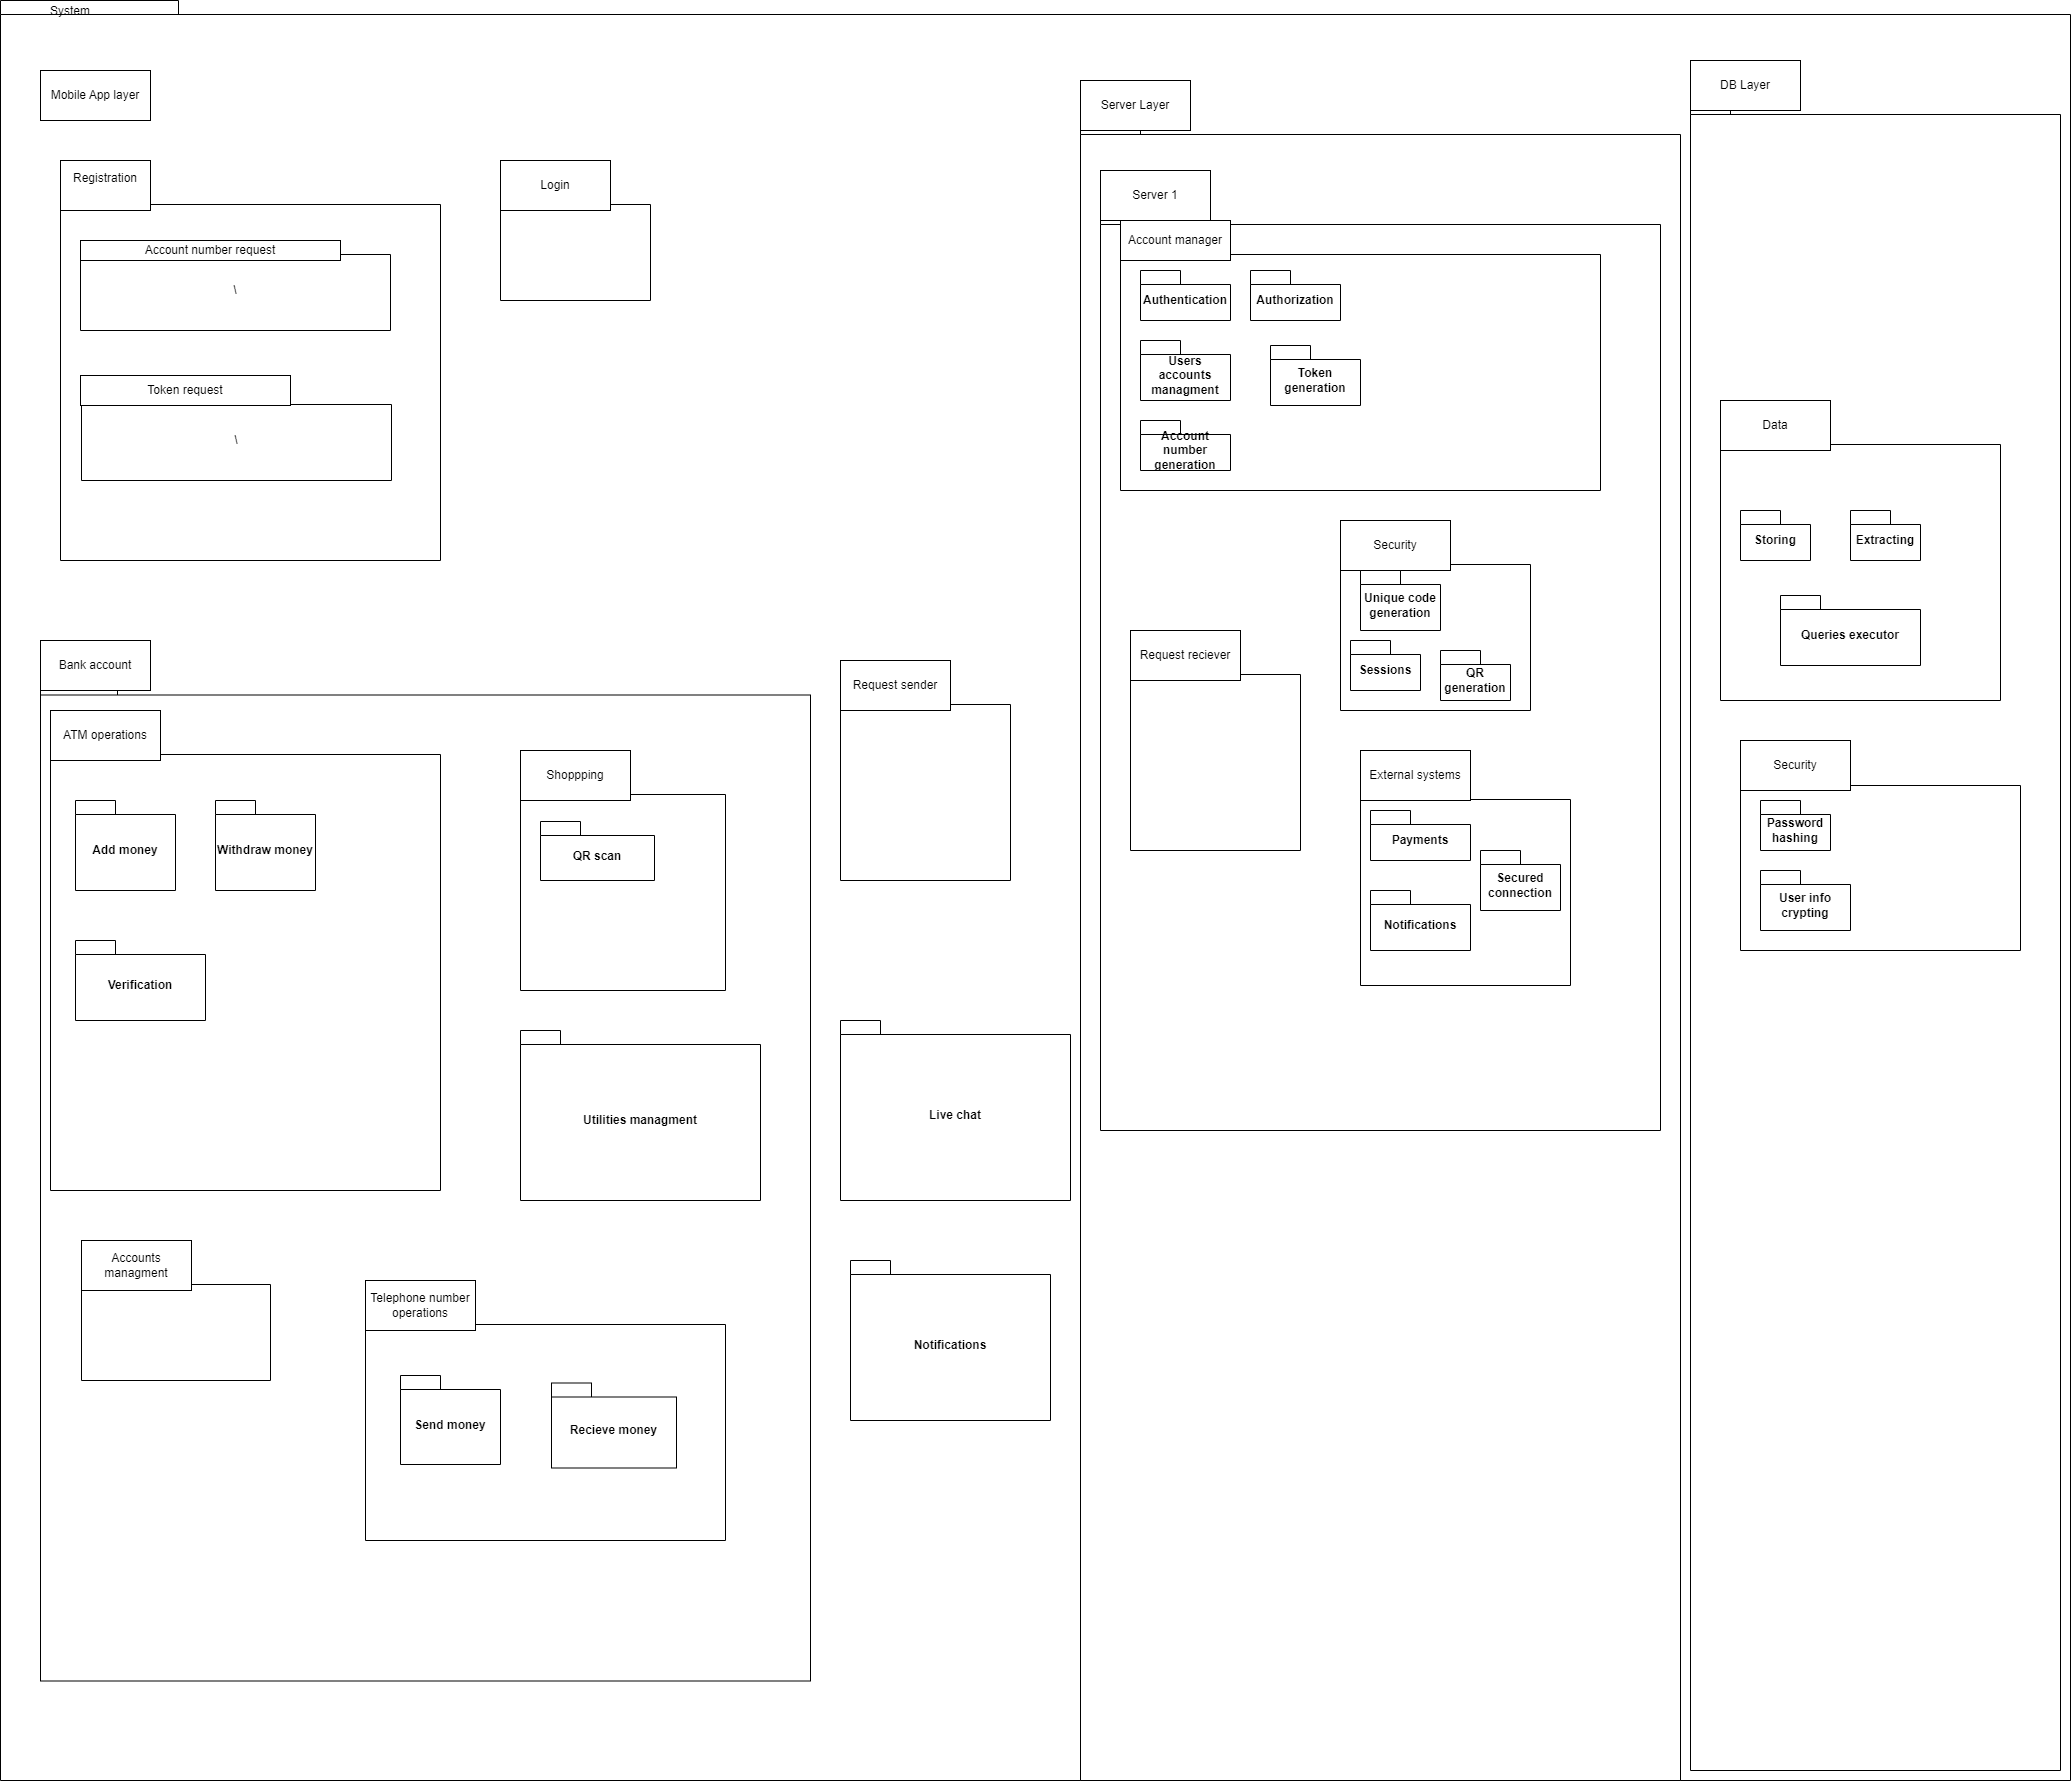

The diagram above was exported from draw.io. Its source (the exported page's mxGraphModel, read from the mxfile embedded in the PNG):
<mxGraphModel dx="3859" dy="2013" grid="1" gridSize="10" guides="1" tooltips="1" connect="1" arrows="1" fold="1" page="1" pageScale="1" pageWidth="850" pageHeight="1100" math="0" shadow="0">
  <root>
    <mxCell id="0" />
    <mxCell id="1" parent="0" />
    <mxCell id="-ROIpDWnLUawv1nbcp3--1" value="" style="shape=folder;fontStyle=1;spacingTop=10;tabWidth=40;tabHeight=14;tabPosition=left;html=1;whiteSpace=wrap;" vertex="1" parent="1">
      <mxGeometry x="-260" y="20" width="2070" height="1780" as="geometry" />
    </mxCell>
    <mxCell id="-ROIpDWnLUawv1nbcp3--81" value="" style="shape=folder;fontStyle=1;spacingTop=10;tabWidth=40;tabHeight=14;tabPosition=left;html=1;whiteSpace=wrap;" vertex="1" parent="1">
      <mxGeometry x="-220" y="700.5" width="770" height="1000" as="geometry" />
    </mxCell>
    <mxCell id="-ROIpDWnLUawv1nbcp3--2" value="System" style="html=1;whiteSpace=wrap;" vertex="1" parent="1">
      <mxGeometry x="-220" y="30" width="60" as="geometry" />
    </mxCell>
    <mxCell id="-ROIpDWnLUawv1nbcp3--5" value="" style="shape=folder;fontStyle=1;spacingTop=10;tabWidth=40;tabHeight=14;tabPosition=left;html=1;whiteSpace=wrap;" vertex="1" parent="1">
      <mxGeometry x="820" y="140" width="600" height="1660" as="geometry" />
    </mxCell>
    <mxCell id="-ROIpDWnLUawv1nbcp3--6" value="" style="shape=folder;fontStyle=1;spacingTop=10;tabWidth=40;tabHeight=14;tabPosition=left;html=1;whiteSpace=wrap;" vertex="1" parent="1">
      <mxGeometry x="1430" y="120" width="370" height="1670" as="geometry" />
    </mxCell>
    <mxCell id="-ROIpDWnLUawv1nbcp3--11" value="Server Layer" style="html=1;whiteSpace=wrap;" vertex="1" parent="1">
      <mxGeometry x="820" y="100" width="110" height="50" as="geometry" />
    </mxCell>
    <mxCell id="-ROIpDWnLUawv1nbcp3--12" value="Mobile App layer" style="html=1;whiteSpace=wrap;" vertex="1" parent="1">
      <mxGeometry x="-220" y="90" width="110" height="50" as="geometry" />
    </mxCell>
    <mxCell id="-ROIpDWnLUawv1nbcp3--13" value="DB Layer" style="html=1;whiteSpace=wrap;" vertex="1" parent="1">
      <mxGeometry x="1430" y="80" width="110" height="50" as="geometry" />
    </mxCell>
    <mxCell id="-ROIpDWnLUawv1nbcp3--14" value="" style="shape=folder;fontStyle=1;spacingTop=10;tabWidth=40;tabHeight=14;tabPosition=left;html=1;whiteSpace=wrap;" vertex="1" parent="1">
      <mxGeometry x="-200" y="210" width="380" height="370" as="geometry" />
    </mxCell>
    <mxCell id="-ROIpDWnLUawv1nbcp3--15" value="Registration&lt;div&gt;&lt;br&gt;&lt;/div&gt;" style="html=1;whiteSpace=wrap;" vertex="1" parent="1">
      <mxGeometry x="-200" y="180" width="90" height="50" as="geometry" />
    </mxCell>
    <mxCell id="-ROIpDWnLUawv1nbcp3--16" value="\" style="shape=folder;fontStyle=1;spacingTop=10;tabWidth=40;tabHeight=14;tabPosition=left;html=1;whiteSpace=wrap;" vertex="1" parent="1">
      <mxGeometry x="-180" y="260" width="310" height="90" as="geometry" />
    </mxCell>
    <mxCell id="-ROIpDWnLUawv1nbcp3--17" value="Account number request" style="html=1;whiteSpace=wrap;" vertex="1" parent="1">
      <mxGeometry x="-180" y="260" width="260" height="20" as="geometry" />
    </mxCell>
    <mxCell id="-ROIpDWnLUawv1nbcp3--18" value="\" style="shape=folder;fontStyle=1;spacingTop=10;tabWidth=40;tabHeight=14;tabPosition=left;html=1;whiteSpace=wrap;" vertex="1" parent="1">
      <mxGeometry x="-179" y="410" width="310" height="90" as="geometry" />
    </mxCell>
    <mxCell id="-ROIpDWnLUawv1nbcp3--19" value="Token request" style="html=1;whiteSpace=wrap;" vertex="1" parent="1">
      <mxGeometry x="-180" y="395" width="210" height="30" as="geometry" />
    </mxCell>
    <mxCell id="-ROIpDWnLUawv1nbcp3--21" value="" style="shape=folder;fontStyle=1;spacingTop=10;tabWidth=40;tabHeight=14;tabPosition=left;html=1;whiteSpace=wrap;" vertex="1" parent="1">
      <mxGeometry x="240" y="210" width="150" height="110" as="geometry" />
    </mxCell>
    <mxCell id="-ROIpDWnLUawv1nbcp3--22" value="Login" style="html=1;whiteSpace=wrap;" vertex="1" parent="1">
      <mxGeometry x="240" y="180" width="110" height="50" as="geometry" />
    </mxCell>
    <mxCell id="-ROIpDWnLUawv1nbcp3--23" value="" style="shape=folder;fontStyle=1;spacingTop=10;tabWidth=40;tabHeight=14;tabPosition=left;html=1;whiteSpace=wrap;" vertex="1" parent="1">
      <mxGeometry x="840" y="230" width="560" height="920" as="geometry" />
    </mxCell>
    <mxCell id="-ROIpDWnLUawv1nbcp3--27" value="Server 1" style="html=1;whiteSpace=wrap;" vertex="1" parent="1">
      <mxGeometry x="840" y="190" width="110" height="50" as="geometry" />
    </mxCell>
    <mxCell id="-ROIpDWnLUawv1nbcp3--35" value="" style="shape=folder;fontStyle=1;spacingTop=10;tabWidth=40;tabHeight=14;tabPosition=left;html=1;whiteSpace=wrap;" vertex="1" parent="1">
      <mxGeometry x="860" y="260" width="480" height="250" as="geometry" />
    </mxCell>
    <mxCell id="-ROIpDWnLUawv1nbcp3--36" value="Account manager" style="html=1;whiteSpace=wrap;" vertex="1" parent="1">
      <mxGeometry x="860" y="240" width="110" height="40" as="geometry" />
    </mxCell>
    <mxCell id="-ROIpDWnLUawv1nbcp3--37" value="Authentication" style="shape=folder;fontStyle=1;spacingTop=10;tabWidth=40;tabHeight=14;tabPosition=left;html=1;whiteSpace=wrap;" vertex="1" parent="1">
      <mxGeometry x="880" y="290" width="90" height="50" as="geometry" />
    </mxCell>
    <mxCell id="-ROIpDWnLUawv1nbcp3--38" value="Authorization" style="shape=folder;fontStyle=1;spacingTop=10;tabWidth=40;tabHeight=14;tabPosition=left;html=1;whiteSpace=wrap;" vertex="1" parent="1">
      <mxGeometry x="990" y="290" width="90" height="50" as="geometry" />
    </mxCell>
    <mxCell id="-ROIpDWnLUawv1nbcp3--39" value="Users accounts managment" style="shape=folder;fontStyle=1;spacingTop=10;tabWidth=40;tabHeight=14;tabPosition=left;html=1;whiteSpace=wrap;" vertex="1" parent="1">
      <mxGeometry x="880" y="360" width="90" height="60" as="geometry" />
    </mxCell>
    <mxCell id="-ROIpDWnLUawv1nbcp3--40" value="Token generation&lt;span style=&quot;color: rgba(0, 0, 0, 0); font-family: monospace; font-size: 0px; font-weight: 400; text-align: start; text-wrap: nowrap;&quot;&gt;%3CmxGraphModel%3E%3Croot%3E%3CmxCell%20id%3D%220%22%2F%3E%3CmxCell%20id%3D%221%22%20parent%3D%220%22%2F%3E%3CmxCell%20id%3D%222%22%20value%3D%22Authentication%22%20style%3D%22shape%3Dfolder%3BfontStyle%3D1%3BspacingTop%3D10%3BtabWidth%3D40%3BtabHeight%3D14%3BtabPosition%3Dleft%3Bhtml%3D1%3BwhiteSpace%3Dwrap%3B%22%20vertex%3D%221%22%20parent%3D%221%22%3E%3CmxGeometry%20x%3D%22880%22%20y%3D%22290%22%20width%3D%2290%22%20height%3D%2250%22%20as%3D%22geometry%22%2F%3E%3C%2FmxCell%3E%3C%2Froot%3E%3C%2FmxGraphModel%3E&lt;/span&gt;" style="shape=folder;fontStyle=1;spacingTop=10;tabWidth=40;tabHeight=14;tabPosition=left;html=1;whiteSpace=wrap;" vertex="1" parent="1">
      <mxGeometry x="1010" y="365" width="90" height="60" as="geometry" />
    </mxCell>
    <mxCell id="-ROIpDWnLUawv1nbcp3--41" value="Account number generation" style="shape=folder;fontStyle=1;spacingTop=10;tabWidth=40;tabHeight=14;tabPosition=left;html=1;whiteSpace=wrap;" vertex="1" parent="1">
      <mxGeometry x="880" y="440" width="90" height="50" as="geometry" />
    </mxCell>
    <mxCell id="-ROIpDWnLUawv1nbcp3--42" value="" style="shape=folder;fontStyle=1;spacingTop=10;tabWidth=40;tabHeight=14;tabPosition=left;html=1;whiteSpace=wrap;" vertex="1" parent="1">
      <mxGeometry x="105" y="1330" width="360" height="230" as="geometry" />
    </mxCell>
    <mxCell id="-ROIpDWnLUawv1nbcp3--43" value="Telephone number operations" style="html=1;whiteSpace=wrap;" vertex="1" parent="1">
      <mxGeometry x="105" y="1300" width="110" height="50" as="geometry" />
    </mxCell>
    <mxCell id="-ROIpDWnLUawv1nbcp3--44" value="Send money" style="shape=folder;fontStyle=1;spacingTop=10;tabWidth=40;tabHeight=14;tabPosition=left;html=1;whiteSpace=wrap;" vertex="1" parent="1">
      <mxGeometry x="140" y="1395" width="100" height="89" as="geometry" />
    </mxCell>
    <mxCell id="-ROIpDWnLUawv1nbcp3--46" value="Recieve money" style="shape=folder;fontStyle=1;spacingTop=10;tabWidth=40;tabHeight=14;tabPosition=left;html=1;whiteSpace=wrap;" vertex="1" parent="1">
      <mxGeometry x="291" y="1402.5" width="125" height="85" as="geometry" />
    </mxCell>
    <mxCell id="-ROIpDWnLUawv1nbcp3--53" value="" style="shape=folder;fontStyle=1;spacingTop=10;tabWidth=40;tabHeight=14;tabPosition=left;html=1;whiteSpace=wrap;" vertex="1" parent="1">
      <mxGeometry x="580" y="710" width="170" height="190" as="geometry" />
    </mxCell>
    <mxCell id="-ROIpDWnLUawv1nbcp3--54" value="Request sender" style="html=1;whiteSpace=wrap;" vertex="1" parent="1">
      <mxGeometry x="580" y="680" width="110" height="50" as="geometry" />
    </mxCell>
    <mxCell id="-ROIpDWnLUawv1nbcp3--56" value="" style="shape=folder;fontStyle=1;spacingTop=10;tabWidth=40;tabHeight=14;tabPosition=left;html=1;whiteSpace=wrap;" vertex="1" parent="1">
      <mxGeometry x="870" y="680" width="170" height="190" as="geometry" />
    </mxCell>
    <mxCell id="-ROIpDWnLUawv1nbcp3--57" value="Request reciever" style="html=1;whiteSpace=wrap;" vertex="1" parent="1">
      <mxGeometry x="870" y="650" width="110" height="50" as="geometry" />
    </mxCell>
    <mxCell id="-ROIpDWnLUawv1nbcp3--59" value="" style="shape=folder;fontStyle=1;spacingTop=10;tabWidth=40;tabHeight=14;tabPosition=left;html=1;whiteSpace=wrap;" vertex="1" parent="1">
      <mxGeometry x="1080" y="570" width="190" height="160" as="geometry" />
    </mxCell>
    <mxCell id="-ROIpDWnLUawv1nbcp3--60" value="Security" style="html=1;whiteSpace=wrap;" vertex="1" parent="1">
      <mxGeometry x="1080" y="540" width="110" height="50" as="geometry" />
    </mxCell>
    <mxCell id="-ROIpDWnLUawv1nbcp3--61" value="Unique code generation" style="shape=folder;fontStyle=1;spacingTop=10;tabWidth=40;tabHeight=14;tabPosition=left;html=1;whiteSpace=wrap;" vertex="1" parent="1">
      <mxGeometry x="1100" y="590" width="80" height="60" as="geometry" />
    </mxCell>
    <mxCell id="-ROIpDWnLUawv1nbcp3--62" value="QR generation" style="shape=folder;fontStyle=1;spacingTop=10;tabWidth=40;tabHeight=14;tabPosition=left;html=1;whiteSpace=wrap;" vertex="1" parent="1">
      <mxGeometry x="1180" y="670" width="70" height="50" as="geometry" />
    </mxCell>
    <mxCell id="-ROIpDWnLUawv1nbcp3--67" value="Bank account" style="html=1;whiteSpace=wrap;" vertex="1" parent="1">
      <mxGeometry x="-220" y="660" width="110" height="50" as="geometry" />
    </mxCell>
    <mxCell id="-ROIpDWnLUawv1nbcp3--70" value="" style="shape=folder;fontStyle=1;spacingTop=10;tabWidth=40;tabHeight=14;tabPosition=left;html=1;whiteSpace=wrap;" vertex="1" parent="1">
      <mxGeometry x="-210" y="760" width="390" height="450" as="geometry" />
    </mxCell>
    <mxCell id="-ROIpDWnLUawv1nbcp3--71" value="ATM operations" style="html=1;whiteSpace=wrap;" vertex="1" parent="1">
      <mxGeometry x="-210" y="730" width="110" height="50" as="geometry" />
    </mxCell>
    <mxCell id="-ROIpDWnLUawv1nbcp3--72" value="Add money" style="shape=folder;fontStyle=1;spacingTop=10;tabWidth=40;tabHeight=14;tabPosition=left;html=1;whiteSpace=wrap;" vertex="1" parent="1">
      <mxGeometry x="-185" y="820" width="100" height="90" as="geometry" />
    </mxCell>
    <mxCell id="-ROIpDWnLUawv1nbcp3--73" value="Withdraw money" style="shape=folder;fontStyle=1;spacingTop=10;tabWidth=40;tabHeight=14;tabPosition=left;html=1;whiteSpace=wrap;" vertex="1" parent="1">
      <mxGeometry x="-45" y="820" width="100" height="90" as="geometry" />
    </mxCell>
    <mxCell id="-ROIpDWnLUawv1nbcp3--74" value="Verification" style="shape=folder;fontStyle=1;spacingTop=10;tabWidth=40;tabHeight=14;tabPosition=left;html=1;whiteSpace=wrap;" vertex="1" parent="1">
      <mxGeometry x="-185" y="960" width="130" height="80" as="geometry" />
    </mxCell>
    <mxCell id="-ROIpDWnLUawv1nbcp3--77" value="" style="shape=folder;fontStyle=1;spacingTop=10;tabWidth=40;tabHeight=14;tabPosition=left;html=1;whiteSpace=wrap;" vertex="1" parent="1">
      <mxGeometry x="260" y="800" width="205" height="210" as="geometry" />
    </mxCell>
    <mxCell id="-ROIpDWnLUawv1nbcp3--78" value="Shoppping" style="html=1;whiteSpace=wrap;" vertex="1" parent="1">
      <mxGeometry x="260" y="770" width="110" height="50" as="geometry" />
    </mxCell>
    <mxCell id="-ROIpDWnLUawv1nbcp3--79" value="QR scan" style="shape=folder;fontStyle=1;spacingTop=10;tabWidth=40;tabHeight=14;tabPosition=left;html=1;whiteSpace=wrap;" vertex="1" parent="1">
      <mxGeometry x="280" y="841" width="114" height="59" as="geometry" />
    </mxCell>
    <mxCell id="-ROIpDWnLUawv1nbcp3--80" value="Live chat" style="shape=folder;fontStyle=1;spacingTop=10;tabWidth=40;tabHeight=14;tabPosition=left;html=1;whiteSpace=wrap;" vertex="1" parent="1">
      <mxGeometry x="580" y="1040" width="230" height="180" as="geometry" />
    </mxCell>
    <mxCell id="-ROIpDWnLUawv1nbcp3--90" value="" style="shape=folder;fontStyle=1;spacingTop=10;tabWidth=40;tabHeight=14;tabPosition=left;html=1;whiteSpace=wrap;" vertex="1" parent="1">
      <mxGeometry x="-179" y="1290" width="189" height="110" as="geometry" />
    </mxCell>
    <mxCell id="-ROIpDWnLUawv1nbcp3--92" value="Accounts managment" style="html=1;whiteSpace=wrap;" vertex="1" parent="1">
      <mxGeometry x="-179" y="1260" width="110" height="50" as="geometry" />
    </mxCell>
    <mxCell id="-ROIpDWnLUawv1nbcp3--96" value="Utilities managment" style="shape=folder;fontStyle=1;spacingTop=10;tabWidth=40;tabHeight=14;tabPosition=left;html=1;whiteSpace=wrap;" vertex="1" parent="1">
      <mxGeometry x="260" y="1050" width="240" height="170" as="geometry" />
    </mxCell>
    <mxCell id="-ROIpDWnLUawv1nbcp3--97" value="" style="shape=folder;fontStyle=1;spacingTop=10;tabWidth=40;tabHeight=14;tabPosition=left;html=1;whiteSpace=wrap;" vertex="1" parent="1">
      <mxGeometry x="1100" y="805" width="210" height="200" as="geometry" />
    </mxCell>
    <mxCell id="-ROIpDWnLUawv1nbcp3--98" value="External systems" style="html=1;whiteSpace=wrap;" vertex="1" parent="1">
      <mxGeometry x="1100" y="770" width="110" height="50" as="geometry" />
    </mxCell>
    <mxCell id="-ROIpDWnLUawv1nbcp3--99" value="Payments" style="shape=folder;fontStyle=1;spacingTop=10;tabWidth=40;tabHeight=14;tabPosition=left;html=1;whiteSpace=wrap;" vertex="1" parent="1">
      <mxGeometry x="1110" y="830" width="100" height="50" as="geometry" />
    </mxCell>
    <mxCell id="-ROIpDWnLUawv1nbcp3--100" value="Notifications" style="shape=folder;fontStyle=1;spacingTop=10;tabWidth=40;tabHeight=14;tabPosition=left;html=1;whiteSpace=wrap;" vertex="1" parent="1">
      <mxGeometry x="1110" y="910" width="100" height="60" as="geometry" />
    </mxCell>
    <mxCell id="-ROIpDWnLUawv1nbcp3--101" value="Secured connection" style="shape=folder;fontStyle=1;spacingTop=10;tabWidth=40;tabHeight=14;tabPosition=left;html=1;whiteSpace=wrap;" vertex="1" parent="1">
      <mxGeometry x="1220" y="870" width="80" height="60" as="geometry" />
    </mxCell>
    <mxCell id="-ROIpDWnLUawv1nbcp3--102" value="Notifications" style="shape=folder;fontStyle=1;spacingTop=10;tabWidth=40;tabHeight=14;tabPosition=left;html=1;whiteSpace=wrap;" vertex="1" parent="1">
      <mxGeometry x="590" y="1280" width="200" height="160" as="geometry" />
    </mxCell>
    <mxCell id="-ROIpDWnLUawv1nbcp3--104" value="Sessions" style="shape=folder;fontStyle=1;spacingTop=10;tabWidth=40;tabHeight=14;tabPosition=left;html=1;whiteSpace=wrap;" vertex="1" parent="1">
      <mxGeometry x="1090" y="660" width="70" height="50" as="geometry" />
    </mxCell>
    <mxCell id="-ROIpDWnLUawv1nbcp3--105" value="" style="shape=folder;fontStyle=1;spacingTop=10;tabWidth=40;tabHeight=14;tabPosition=left;html=1;whiteSpace=wrap;" vertex="1" parent="1">
      <mxGeometry x="1460" y="450" width="280" height="270" as="geometry" />
    </mxCell>
    <mxCell id="-ROIpDWnLUawv1nbcp3--106" value="Data" style="html=1;whiteSpace=wrap;" vertex="1" parent="1">
      <mxGeometry x="1460" y="420" width="110" height="50" as="geometry" />
    </mxCell>
    <mxCell id="-ROIpDWnLUawv1nbcp3--107" value="" style="shape=folder;fontStyle=1;spacingTop=10;tabWidth=40;tabHeight=14;tabPosition=left;html=1;whiteSpace=wrap;" vertex="1" parent="1">
      <mxGeometry x="1480" y="791" width="280" height="179" as="geometry" />
    </mxCell>
    <mxCell id="-ROIpDWnLUawv1nbcp3--110" value="Security" style="html=1;whiteSpace=wrap;" vertex="1" parent="1">
      <mxGeometry x="1480" y="760" width="110" height="50" as="geometry" />
    </mxCell>
    <mxCell id="-ROIpDWnLUawv1nbcp3--111" value="Password hashing" style="shape=folder;fontStyle=1;spacingTop=10;tabWidth=40;tabHeight=14;tabPosition=left;html=1;whiteSpace=wrap;" vertex="1" parent="1">
      <mxGeometry x="1500" y="820" width="70" height="50" as="geometry" />
    </mxCell>
    <mxCell id="-ROIpDWnLUawv1nbcp3--112" value="User info crypting" style="shape=folder;fontStyle=1;spacingTop=10;tabWidth=40;tabHeight=14;tabPosition=left;html=1;whiteSpace=wrap;" vertex="1" parent="1">
      <mxGeometry x="1500" y="890" width="90" height="60" as="geometry" />
    </mxCell>
    <mxCell id="-ROIpDWnLUawv1nbcp3--114" value="Storing" style="shape=folder;fontStyle=1;spacingTop=10;tabWidth=40;tabHeight=14;tabPosition=left;html=1;whiteSpace=wrap;" vertex="1" parent="1">
      <mxGeometry x="1480" y="530" width="70" height="50" as="geometry" />
    </mxCell>
    <mxCell id="-ROIpDWnLUawv1nbcp3--115" value="Extracting" style="shape=folder;fontStyle=1;spacingTop=10;tabWidth=40;tabHeight=14;tabPosition=left;html=1;whiteSpace=wrap;" vertex="1" parent="1">
      <mxGeometry x="1590" y="530" width="70" height="50" as="geometry" />
    </mxCell>
    <mxCell id="-ROIpDWnLUawv1nbcp3--116" value="Queries executor" style="shape=folder;fontStyle=1;spacingTop=10;tabWidth=40;tabHeight=14;tabPosition=left;html=1;whiteSpace=wrap;" vertex="1" parent="1">
      <mxGeometry x="1520" y="615" width="140" height="70" as="geometry" />
    </mxCell>
  </root>
</mxGraphModel>